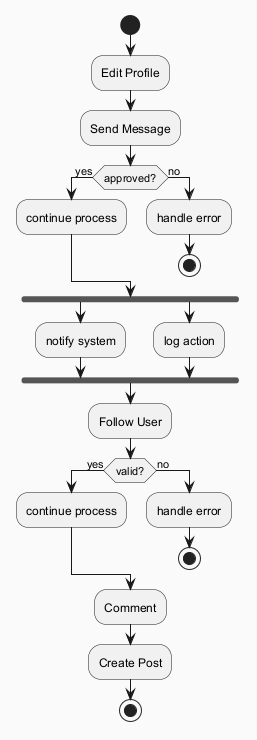

The diagram above was rendered by PlantUML. Its source (embedded in the PNG):
@startuml
skinparam backgroundColor #FAFAFA
skinparam classBackgroundColor #FFF3E0
skinparam classBorderColor #E65100
start
:Edit Profile;
:Send Message;
if (approved?) then (yes)
:continue process;
else (no)
:handle error;
stop
endif
fork
:notify system;
fork again
:log action;
end fork
:Follow User;
if (valid?) then (yes)
:continue process;
else (no)
:handle error;
stop
endif
:Comment;
:Create Post;
stop
@enduml